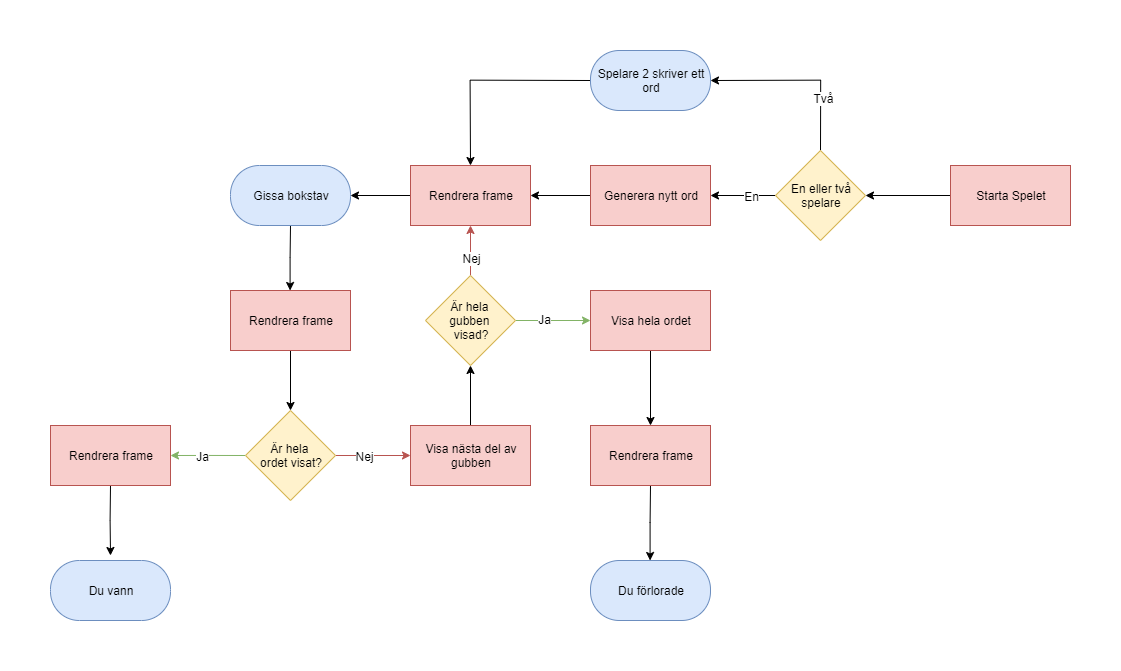

The diagram above was exported from draw.io. Its source (the exported page's mxGraphModel, read from the mxfile embedded in the PNG):
<mxGraphModel dx="2011" dy="748" grid="1" gridSize="10" guides="1" tooltips="1" connect="1" arrows="1" fold="1" page="1" pageScale="1" pageWidth="827" pageHeight="1169" math="0" shadow="0">
  <root>
    <mxCell id="WIyWlLk6GJQsqaUBKTNV-0" />
    <mxCell id="WIyWlLk6GJQsqaUBKTNV-1" parent="WIyWlLk6GJQsqaUBKTNV-0" />
    <mxCell id="EYLsmCY_4JFzQmo3dpal-31" style="edgeStyle=orthogonalEdgeStyle;rounded=0;orthogonalLoop=1;jettySize=auto;html=1;exitX=0;exitY=0.5;exitDx=0;exitDy=0;entryX=1;entryY=0.5;entryDx=0;entryDy=0;" edge="1" parent="WIyWlLk6GJQsqaUBKTNV-1" source="EYLsmCY_4JFzQmo3dpal-0" target="EYLsmCY_4JFzQmo3dpal-1">
      <mxGeometry relative="1" as="geometry" />
    </mxCell>
    <mxCell id="EYLsmCY_4JFzQmo3dpal-0" value="Starta Spelet" style="rounded=0;whiteSpace=wrap;html=1;fillColor=#f8cecc;strokeColor=#b85450;" vertex="1" parent="WIyWlLk6GJQsqaUBKTNV-1">
      <mxGeometry x="560" y="255" width="120" height="60" as="geometry" />
    </mxCell>
    <mxCell id="EYLsmCY_4JFzQmo3dpal-17" style="edgeStyle=orthogonalEdgeStyle;rounded=0;orthogonalLoop=1;jettySize=auto;html=1;exitX=0;exitY=0.5;exitDx=0;exitDy=0;entryX=1;entryY=0.5;entryDx=0;entryDy=0;" edge="1" parent="WIyWlLk6GJQsqaUBKTNV-1" source="EYLsmCY_4JFzQmo3dpal-1" target="EYLsmCY_4JFzQmo3dpal-2">
      <mxGeometry relative="1" as="geometry" />
    </mxCell>
    <mxCell id="EYLsmCY_4JFzQmo3dpal-40" value="En" style="text;html=1;align=center;verticalAlign=middle;resizable=0;points=[];labelBackgroundColor=#ffffff;" vertex="1" connectable="0" parent="EYLsmCY_4JFzQmo3dpal-17">
      <mxGeometry x="0.2176" relative="1" as="geometry">
        <mxPoint x="15" as="offset" />
      </mxGeometry>
    </mxCell>
    <mxCell id="EYLsmCY_4JFzQmo3dpal-34" style="edgeStyle=orthogonalEdgeStyle;rounded=0;orthogonalLoop=1;jettySize=auto;html=1;exitX=0.5;exitY=0;exitDx=0;exitDy=0;entryX=1;entryY=0.5;entryDx=0;entryDy=0;" edge="1" parent="WIyWlLk6GJQsqaUBKTNV-1" source="EYLsmCY_4JFzQmo3dpal-1" target="EYLsmCY_4JFzQmo3dpal-33">
      <mxGeometry relative="1" as="geometry" />
    </mxCell>
    <mxCell id="EYLsmCY_4JFzQmo3dpal-36" value="Två" style="text;html=1;align=center;verticalAlign=middle;resizable=0;points=[];labelBackgroundColor=#ffffff;" vertex="1" connectable="0" parent="EYLsmCY_4JFzQmo3dpal-34">
      <mxGeometry x="-0.4185" y="-2" relative="1" as="geometry">
        <mxPoint as="offset" />
      </mxGeometry>
    </mxCell>
    <mxCell id="EYLsmCY_4JFzQmo3dpal-1" value="En eller två spelare" style="rhombus;whiteSpace=wrap;html=1;fillColor=#fff2cc;strokeColor=#d6b656;" vertex="1" parent="WIyWlLk6GJQsqaUBKTNV-1">
      <mxGeometry x="385" y="240" width="90" height="90" as="geometry" />
    </mxCell>
    <mxCell id="EYLsmCY_4JFzQmo3dpal-18" style="edgeStyle=orthogonalEdgeStyle;rounded=0;orthogonalLoop=1;jettySize=auto;html=1;exitX=0;exitY=0.5;exitDx=0;exitDy=0;entryX=1;entryY=0.5;entryDx=0;entryDy=0;" edge="1" parent="WIyWlLk6GJQsqaUBKTNV-1" source="EYLsmCY_4JFzQmo3dpal-2" target="EYLsmCY_4JFzQmo3dpal-4">
      <mxGeometry relative="1" as="geometry" />
    </mxCell>
    <mxCell id="EYLsmCY_4JFzQmo3dpal-2" value="Generera nytt ord" style="rounded=0;whiteSpace=wrap;html=1;fillColor=#f8cecc;strokeColor=#b85450;" vertex="1" parent="WIyWlLk6GJQsqaUBKTNV-1">
      <mxGeometry x="200" y="255" width="120" height="60" as="geometry" />
    </mxCell>
    <mxCell id="EYLsmCY_4JFzQmo3dpal-19" style="edgeStyle=orthogonalEdgeStyle;rounded=0;orthogonalLoop=1;jettySize=auto;html=1;exitX=0;exitY=0.5;exitDx=0;exitDy=0;entryX=1;entryY=0.5;entryDx=0;entryDy=0;" edge="1" parent="WIyWlLk6GJQsqaUBKTNV-1" source="EYLsmCY_4JFzQmo3dpal-4" target="EYLsmCY_4JFzQmo3dpal-5">
      <mxGeometry relative="1" as="geometry" />
    </mxCell>
    <mxCell id="EYLsmCY_4JFzQmo3dpal-4" value="Rendrera frame" style="rounded=0;whiteSpace=wrap;html=1;fillColor=#f8cecc;strokeColor=#b85450;" vertex="1" parent="WIyWlLk6GJQsqaUBKTNV-1">
      <mxGeometry x="20" y="255" width="120" height="60" as="geometry" />
    </mxCell>
    <mxCell id="EYLsmCY_4JFzQmo3dpal-20" style="edgeStyle=orthogonalEdgeStyle;rounded=0;orthogonalLoop=1;jettySize=auto;html=1;exitX=0.5;exitY=1;exitDx=0;exitDy=0;" edge="1" parent="WIyWlLk6GJQsqaUBKTNV-1" source="EYLsmCY_4JFzQmo3dpal-5" target="EYLsmCY_4JFzQmo3dpal-6">
      <mxGeometry relative="1" as="geometry" />
    </mxCell>
    <mxCell id="EYLsmCY_4JFzQmo3dpal-5" value="Gissa bokstav" style="rounded=1;whiteSpace=wrap;html=1;arcSize=48;fillColor=#dae8fc;strokeColor=#6c8ebf;" vertex="1" parent="WIyWlLk6GJQsqaUBKTNV-1">
      <mxGeometry x="-160" y="255" width="120" height="60" as="geometry" />
    </mxCell>
    <mxCell id="EYLsmCY_4JFzQmo3dpal-21" style="edgeStyle=orthogonalEdgeStyle;rounded=0;orthogonalLoop=1;jettySize=auto;html=1;exitX=0.5;exitY=1;exitDx=0;exitDy=0;entryX=0.5;entryY=0;entryDx=0;entryDy=0;" edge="1" parent="WIyWlLk6GJQsqaUBKTNV-1" source="EYLsmCY_4JFzQmo3dpal-6" target="EYLsmCY_4JFzQmo3dpal-7">
      <mxGeometry relative="1" as="geometry" />
    </mxCell>
    <mxCell id="EYLsmCY_4JFzQmo3dpal-6" value="Rendrera frame" style="rounded=0;whiteSpace=wrap;html=1;fillColor=#f8cecc;strokeColor=#b85450;" vertex="1" parent="WIyWlLk6GJQsqaUBKTNV-1">
      <mxGeometry x="-160" y="380" width="120" height="60" as="geometry" />
    </mxCell>
    <mxCell id="EYLsmCY_4JFzQmo3dpal-22" style="edgeStyle=orthogonalEdgeStyle;rounded=0;orthogonalLoop=1;jettySize=auto;html=1;exitX=0;exitY=0.5;exitDx=0;exitDy=0;entryX=1;entryY=0.5;entryDx=0;entryDy=0;fillColor=#d5e8d4;strokeColor=#82b366;" edge="1" parent="WIyWlLk6GJQsqaUBKTNV-1" source="EYLsmCY_4JFzQmo3dpal-7">
      <mxGeometry relative="1" as="geometry">
        <mxPoint x="-220" y="545" as="targetPoint" />
      </mxGeometry>
    </mxCell>
    <mxCell id="EYLsmCY_4JFzQmo3dpal-44" value="Ja" style="text;html=1;align=center;verticalAlign=middle;resizable=0;points=[];labelBackgroundColor=#ffffff;" vertex="1" connectable="0" parent="EYLsmCY_4JFzQmo3dpal-22">
      <mxGeometry x="0.1695" relative="1" as="geometry">
        <mxPoint as="offset" />
      </mxGeometry>
    </mxCell>
    <mxCell id="EYLsmCY_4JFzQmo3dpal-25" style="edgeStyle=orthogonalEdgeStyle;rounded=0;orthogonalLoop=1;jettySize=auto;html=1;exitX=1;exitY=0.5;exitDx=0;exitDy=0;entryX=0;entryY=0.5;entryDx=0;entryDy=0;fillColor=#f8cecc;strokeColor=#b85450;" edge="1" parent="WIyWlLk6GJQsqaUBKTNV-1" source="EYLsmCY_4JFzQmo3dpal-7" target="EYLsmCY_4JFzQmo3dpal-8">
      <mxGeometry relative="1" as="geometry" />
    </mxCell>
    <mxCell id="EYLsmCY_4JFzQmo3dpal-43" value="Nej" style="text;html=1;align=center;verticalAlign=middle;resizable=0;points=[];labelBackgroundColor=#ffffff;" vertex="1" connectable="0" parent="EYLsmCY_4JFzQmo3dpal-25">
      <mxGeometry x="-0.2394" relative="1" as="geometry">
        <mxPoint as="offset" />
      </mxGeometry>
    </mxCell>
    <mxCell id="EYLsmCY_4JFzQmo3dpal-7" value="Är hela &lt;br&gt;ordet visat?" style="rhombus;whiteSpace=wrap;html=1;fillColor=#fff2cc;strokeColor=#d6b656;" vertex="1" parent="WIyWlLk6GJQsqaUBKTNV-1">
      <mxGeometry x="-145" y="500" width="90" height="90" as="geometry" />
    </mxCell>
    <mxCell id="EYLsmCY_4JFzQmo3dpal-26" style="edgeStyle=orthogonalEdgeStyle;rounded=0;orthogonalLoop=1;jettySize=auto;html=1;exitX=0.5;exitY=0;exitDx=0;exitDy=0;entryX=0.5;entryY=1;entryDx=0;entryDy=0;" edge="1" parent="WIyWlLk6GJQsqaUBKTNV-1" source="EYLsmCY_4JFzQmo3dpal-8" target="EYLsmCY_4JFzQmo3dpal-9">
      <mxGeometry relative="1" as="geometry">
        <mxPoint x="80" y="460" as="targetPoint" />
      </mxGeometry>
    </mxCell>
    <mxCell id="EYLsmCY_4JFzQmo3dpal-8" value="Visa nästa del av gubben" style="rounded=0;whiteSpace=wrap;html=1;fillColor=#f8cecc;strokeColor=#b85450;" vertex="1" parent="WIyWlLk6GJQsqaUBKTNV-1">
      <mxGeometry x="20" y="515" width="120" height="60" as="geometry" />
    </mxCell>
    <mxCell id="EYLsmCY_4JFzQmo3dpal-27" style="edgeStyle=orthogonalEdgeStyle;rounded=0;orthogonalLoop=1;jettySize=auto;html=1;exitX=0.5;exitY=0;exitDx=0;exitDy=0;entryX=0.5;entryY=1;entryDx=0;entryDy=0;fillColor=#f8cecc;strokeColor=#b85450;" edge="1" parent="WIyWlLk6GJQsqaUBKTNV-1" source="EYLsmCY_4JFzQmo3dpal-9" target="EYLsmCY_4JFzQmo3dpal-4">
      <mxGeometry relative="1" as="geometry">
        <mxPoint x="80" y="320.0000000000001" as="targetPoint" />
      </mxGeometry>
    </mxCell>
    <mxCell id="EYLsmCY_4JFzQmo3dpal-41" value="Nej" style="text;html=1;align=center;verticalAlign=middle;resizable=0;points=[];labelBackgroundColor=#ffffff;" vertex="1" connectable="0" parent="EYLsmCY_4JFzQmo3dpal-27">
      <mxGeometry x="-0.287" relative="1" as="geometry">
        <mxPoint as="offset" />
      </mxGeometry>
    </mxCell>
    <mxCell id="EYLsmCY_4JFzQmo3dpal-28" style="edgeStyle=orthogonalEdgeStyle;rounded=0;orthogonalLoop=1;jettySize=auto;html=1;exitX=1;exitY=0.5;exitDx=0;exitDy=0;fillColor=#d5e8d4;strokeColor=#82b366;" edge="1" parent="WIyWlLk6GJQsqaUBKTNV-1" source="EYLsmCY_4JFzQmo3dpal-9" target="EYLsmCY_4JFzQmo3dpal-10">
      <mxGeometry relative="1" as="geometry" />
    </mxCell>
    <mxCell id="EYLsmCY_4JFzQmo3dpal-42" value="Ja" style="text;html=1;align=center;verticalAlign=middle;resizable=0;points=[];labelBackgroundColor=#ffffff;" vertex="1" connectable="0" parent="EYLsmCY_4JFzQmo3dpal-28">
      <mxGeometry x="0.0019" y="9" relative="1" as="geometry">
        <mxPoint x="-9" y="7" as="offset" />
      </mxGeometry>
    </mxCell>
    <mxCell id="EYLsmCY_4JFzQmo3dpal-9" value="Är hela &lt;br&gt;gubben &lt;br&gt;visad?" style="rhombus;whiteSpace=wrap;html=1;fillColor=#fff2cc;strokeColor=#d6b656;" vertex="1" parent="WIyWlLk6GJQsqaUBKTNV-1">
      <mxGeometry x="35" y="365" width="90" height="90" as="geometry" />
    </mxCell>
    <mxCell id="EYLsmCY_4JFzQmo3dpal-29" style="edgeStyle=orthogonalEdgeStyle;rounded=0;orthogonalLoop=1;jettySize=auto;html=1;exitX=0.5;exitY=1;exitDx=0;exitDy=0;entryX=0.5;entryY=0;entryDx=0;entryDy=0;" edge="1" parent="WIyWlLk6GJQsqaUBKTNV-1" source="EYLsmCY_4JFzQmo3dpal-10" target="EYLsmCY_4JFzQmo3dpal-12">
      <mxGeometry relative="1" as="geometry" />
    </mxCell>
    <mxCell id="EYLsmCY_4JFzQmo3dpal-10" value="Visa hela ordet" style="rounded=0;whiteSpace=wrap;html=1;fillColor=#f8cecc;strokeColor=#b85450;" vertex="1" parent="WIyWlLk6GJQsqaUBKTNV-1">
      <mxGeometry x="200" y="380" width="120" height="60" as="geometry" />
    </mxCell>
    <mxCell id="EYLsmCY_4JFzQmo3dpal-11" value="Du förlorade" style="rounded=1;whiteSpace=wrap;html=1;arcSize=48;fillColor=#dae8fc;strokeColor=#6c8ebf;" vertex="1" parent="WIyWlLk6GJQsqaUBKTNV-1">
      <mxGeometry x="200" y="650" width="120" height="60" as="geometry" />
    </mxCell>
    <mxCell id="EYLsmCY_4JFzQmo3dpal-30" style="edgeStyle=orthogonalEdgeStyle;rounded=0;orthogonalLoop=1;jettySize=auto;html=1;exitX=0.5;exitY=1;exitDx=0;exitDy=0;" edge="1" parent="WIyWlLk6GJQsqaUBKTNV-1" source="EYLsmCY_4JFzQmo3dpal-12" target="EYLsmCY_4JFzQmo3dpal-11">
      <mxGeometry relative="1" as="geometry" />
    </mxCell>
    <mxCell id="EYLsmCY_4JFzQmo3dpal-12" value="Rendrera frame" style="rounded=0;whiteSpace=wrap;html=1;fillColor=#f8cecc;strokeColor=#b85450;" vertex="1" parent="WIyWlLk6GJQsqaUBKTNV-1">
      <mxGeometry x="200" y="515" width="120" height="60" as="geometry" />
    </mxCell>
    <mxCell id="EYLsmCY_4JFzQmo3dpal-14" value="Du vann" style="rounded=1;whiteSpace=wrap;html=1;arcSize=48;fillColor=#dae8fc;strokeColor=#6c8ebf;" vertex="1" parent="WIyWlLk6GJQsqaUBKTNV-1">
      <mxGeometry x="-340" y="650" width="120" height="60" as="geometry" />
    </mxCell>
    <mxCell id="EYLsmCY_4JFzQmo3dpal-24" style="edgeStyle=orthogonalEdgeStyle;rounded=0;orthogonalLoop=1;jettySize=auto;html=1;exitX=0.5;exitY=1;exitDx=0;exitDy=0;" edge="1" parent="WIyWlLk6GJQsqaUBKTNV-1" source="EYLsmCY_4JFzQmo3dpal-15">
      <mxGeometry relative="1" as="geometry">
        <mxPoint x="-280" y="645" as="targetPoint" />
      </mxGeometry>
    </mxCell>
    <mxCell id="EYLsmCY_4JFzQmo3dpal-15" value="Rendrera frame" style="rounded=0;whiteSpace=wrap;html=1;fillColor=#f8cecc;strokeColor=#b85450;" vertex="1" parent="WIyWlLk6GJQsqaUBKTNV-1">
      <mxGeometry x="-340" y="515" width="120" height="60" as="geometry" />
    </mxCell>
    <mxCell id="EYLsmCY_4JFzQmo3dpal-35" style="edgeStyle=orthogonalEdgeStyle;rounded=0;orthogonalLoop=1;jettySize=auto;html=1;exitX=0;exitY=0.5;exitDx=0;exitDy=0;entryX=0.5;entryY=0;entryDx=0;entryDy=0;" edge="1" parent="WIyWlLk6GJQsqaUBKTNV-1" source="EYLsmCY_4JFzQmo3dpal-33" target="EYLsmCY_4JFzQmo3dpal-4">
      <mxGeometry relative="1" as="geometry">
        <mxPoint x="80" y="250" as="targetPoint" />
      </mxGeometry>
    </mxCell>
    <mxCell id="EYLsmCY_4JFzQmo3dpal-33" value="Spelare 2 skriver ett ord" style="rounded=1;whiteSpace=wrap;html=1;arcSize=48;fillColor=#dae8fc;strokeColor=#6c8ebf;" vertex="1" parent="WIyWlLk6GJQsqaUBKTNV-1">
      <mxGeometry x="200" y="140" width="120" height="60" as="geometry" />
    </mxCell>
  </root>
</mxGraphModel>